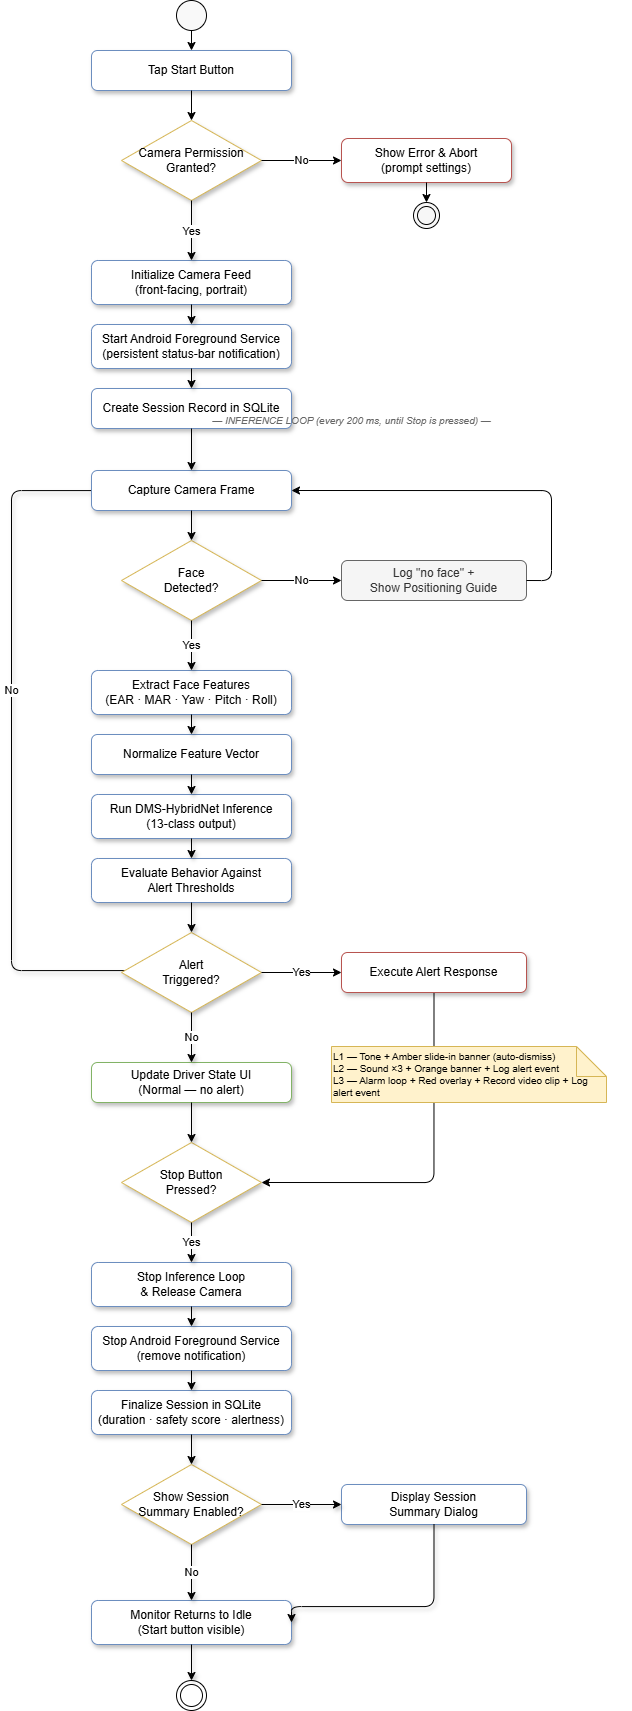

The diagram above was exported from draw.io. Its source (the exported page's mxGraphModel, read from the mxfile embedded in the PNG):
<mxGraphModel dx="972" dy="577" grid="1" gridSize="10" guides="1" tooltips="1" connect="1" arrows="1" fold="1" page="1" pageScale="1" pageWidth="827" pageHeight="1169" math="0" shadow="0">
  <root>
    <mxCell id="0" />
    <mxCell id="1" parent="0" />
    <mxCell id="53" value="No" style="edgeStyle=orthogonalEdgeStyle;html=1;entryX=0;entryY=0.5;entryDx=0;entryDy=0;shadow=1;" parent="1" source="18" edge="1">
      <mxGeometry relative="1" as="geometry">
        <Array as="points">
          <mxPoint x="200" y="990" />
          <mxPoint x="200" y="510" />
          <mxPoint x="384" y="510" />
        </Array>
        <mxPoint x="320" y="1152" as="sourcePoint" />
        <mxPoint x="384" y="500" as="targetPoint" />
      </mxGeometry>
    </mxCell>
    <mxCell id="50" value="" style="edgeStyle=orthogonalEdgeStyle;html=1;exitX=0.5;exitY=1;exitDx=0;exitDy=0;entryX=1;entryY=0.5;entryDx=0;entryDy=0;" parent="1" source="20" target="23" edge="1">
      <mxGeometry relative="1" as="geometry">
        <Array as="points">
          <mxPoint x="622" y="1202" />
        </Array>
      </mxGeometry>
    </mxCell>
    <mxCell id="2" value="" style="ellipse;aspect=fixed;fillColor=#F9F9F9;strokeColor=#000000;" parent="1" vertex="1">
      <mxGeometry x="365" y="20" width="30" height="30" as="geometry" />
    </mxCell>
    <mxCell id="3" value="Tap Start Button" style="rounded=1;whiteSpace=wrap;html=1;fillColor=#FFFFFF;strokeColor=#6c8ebf;shadow=1;" parent="1" vertex="1">
      <mxGeometry x="280" y="70" width="200" height="40" as="geometry" />
    </mxCell>
    <mxCell id="4" value="Camera Permission&#10;Granted?" style="rhombus;whiteSpace=wrap;html=1;fillColor=#FFFFFF;strokeColor=#d6b656;shadow=1;" parent="1" vertex="1">
      <mxGeometry x="310" y="140" width="140" height="80" as="geometry" />
    </mxCell>
    <mxCell id="5" value="Show Error &amp; Abort&#10;(prompt settings)" style="rounded=1;whiteSpace=wrap;html=1;fillColor=#FFFFFF;strokeColor=#b85450;shadow=1;" parent="1" vertex="1">
      <mxGeometry x="530" y="158" width="170" height="44" as="geometry" />
    </mxCell>
    <mxCell id="6" value="" style="shape=doubleEllipse;aspect=fixed;fillColor=#F7F7F7;strokeColor=#000000;" parent="1" vertex="1">
      <mxGeometry x="602" y="222" width="26" height="26" as="geometry" />
    </mxCell>
    <mxCell id="7" value="Initialize Camera Feed&#10;(front-facing, portrait)" style="rounded=1;whiteSpace=wrap;html=1;fillColor=#FFFFFF;strokeColor=#6c8ebf;shadow=1;" parent="1" vertex="1">
      <mxGeometry x="280" y="280" width="200" height="44" as="geometry" />
    </mxCell>
    <mxCell id="8" value="Start Android Foreground Service&#10;(persistent status-bar notification)" style="rounded=1;whiteSpace=wrap;html=1;fillColor=#FFFFFF;strokeColor=#6c8ebf;shadow=1;" parent="1" vertex="1">
      <mxGeometry x="280" y="344" width="200" height="44" as="geometry" />
    </mxCell>
    <mxCell id="9" value="Create Session Record in SQLite" style="rounded=1;whiteSpace=wrap;html=1;fillColor=#FFFFFF;strokeColor=#6c8ebf;shadow=1;" parent="1" vertex="1">
      <mxGeometry x="280" y="408" width="200" height="40" as="geometry" />
    </mxCell>
    <mxCell id="10" value="— INFERENCE LOOP (every 200 ms, until Stop is pressed) —" style="text;html=1;align=center;verticalAlign=middle;resizable=0;points=[];autosize=1;strokeColor=none;fillColor=none;fontStyle=2;fontSize=10;fontColor=#666666;" parent="1" vertex="1">
      <mxGeometry x="260" y="430" width="560" height="20" as="geometry" />
    </mxCell>
    <mxCell id="11" value="Capture Camera Frame" style="rounded=1;whiteSpace=wrap;html=1;fillColor=#FFFFFF;strokeColor=#6c8ebf;shadow=1;" parent="1" vertex="1">
      <mxGeometry x="280" y="490" width="200" height="40" as="geometry" />
    </mxCell>
    <mxCell id="12" value="Face&#10;Detected?" style="rhombus;whiteSpace=wrap;html=1;fillColor=#FFFFFF;strokeColor=#d6b656;shadow=1;" parent="1" vertex="1">
      <mxGeometry x="310" y="560" width="140" height="80" as="geometry" />
    </mxCell>
    <mxCell id="13" value="Log &quot;no face&quot; +&#10;Show Positioning Guide" style="rounded=1;whiteSpace=wrap;html=1;fillColor=#f5f5f5;strokeColor=#666666;fontColor=#333333;" parent="1" vertex="1">
      <mxGeometry x="530" y="580" width="185" height="40" as="geometry" />
    </mxCell>
    <mxCell id="14" value="Extract Face Features&#10;(EAR · MAR · Yaw · Pitch · Roll)" style="rounded=1;whiteSpace=wrap;html=1;fillColor=#FFFFFF;strokeColor=#6c8ebf;shadow=1;" parent="1" vertex="1">
      <mxGeometry x="280" y="690" width="200" height="44" as="geometry" />
    </mxCell>
    <mxCell id="15" value="Normalize Feature Vector" style="rounded=1;whiteSpace=wrap;html=1;fillColor=#FFFFFF;strokeColor=#6c8ebf;shadow=1;" parent="1" vertex="1">
      <mxGeometry x="280" y="754" width="200" height="40" as="geometry" />
    </mxCell>
    <mxCell id="16" value="Run DMS-HybridNet Inference&#10;(13-class output)" style="rounded=1;whiteSpace=wrap;html=1;fillColor=#FFFFFF;strokeColor=#6c8ebf;shadow=1;" parent="1" vertex="1">
      <mxGeometry x="280" y="814" width="200" height="44" as="geometry" />
    </mxCell>
    <mxCell id="17" value="Evaluate Behavior Against&#10;Alert Thresholds" style="rounded=1;whiteSpace=wrap;html=1;fillColor=#FFFFFF;strokeColor=#6c8ebf;shadow=1;" parent="1" vertex="1">
      <mxGeometry x="280" y="878" width="200" height="44" as="geometry" />
    </mxCell>
    <mxCell id="18" value="Alert&#10;Triggered?" style="rhombus;whiteSpace=wrap;html=1;fillColor=#FFFFFF;strokeColor=#d6b656;shadow=1;" parent="1" vertex="1">
      <mxGeometry x="310" y="952" width="140" height="80" as="geometry" />
    </mxCell>
    <mxCell id="19" value="Update Driver State UI&#10;(Normal — no alert)" style="rounded=1;whiteSpace=wrap;html=1;fillColor=#FFFFFF;strokeColor=#82b366;shadow=1;" parent="1" vertex="1">
      <mxGeometry x="280" y="1082" width="200" height="40" as="geometry" />
    </mxCell>
    <mxCell id="20" value="Execute Alert Response" style="rounded=1;whiteSpace=wrap;html=1;fillColor=#FFFFFF;strokeColor=#b85450;shadow=1;" parent="1" vertex="1">
      <mxGeometry x="530" y="972" width="185" height="40" as="geometry" />
    </mxCell>
    <mxCell id="21" value="L1 — Tone + Amber slide-in banner (auto-dismiss)&#10;L2 — Sound ×3 + Orange banner + Log alert event&#10;L3 — Alarm loop + Red overlay + Record video clip + Log alert event" style="shape=note;whiteSpace=wrap;html=1;fillColor=#fff2cc;strokeColor=#d6b656;fontSize=10;align=left;" parent="1" vertex="1">
      <mxGeometry x="520" y="1066" width="275" height="56" as="geometry" />
    </mxCell>
    <mxCell id="23" value="Stop Button&#10;Pressed?" style="rhombus;whiteSpace=wrap;html=1;fillColor=#FFFFFF;strokeColor=#d6b656;shadow=1;" parent="1" vertex="1">
      <mxGeometry x="310" y="1162" width="140" height="80" as="geometry" />
    </mxCell>
    <mxCell id="24" value="Stop Inference Loop&#10;&amp; Release Camera" style="rounded=1;whiteSpace=wrap;html=1;fillColor=#FFFFFF;strokeColor=#6c8ebf;shadow=1;" parent="1" vertex="1">
      <mxGeometry x="280" y="1282" width="200" height="44" as="geometry" />
    </mxCell>
    <mxCell id="25" value="Stop Android Foreground Service&#10;(remove notification)" style="rounded=1;whiteSpace=wrap;html=1;fillColor=#FFFFFF;strokeColor=#6c8ebf;shadow=1;" parent="1" vertex="1">
      <mxGeometry x="280" y="1346" width="200" height="44" as="geometry" />
    </mxCell>
    <mxCell id="26" value="Finalize Session in SQLite&#10;(duration · safety score · alertness)" style="rounded=1;whiteSpace=wrap;html=1;fillColor=#FFFFFF;strokeColor=#6c8ebf;shadow=1;" parent="1" vertex="1">
      <mxGeometry x="280" y="1410" width="200" height="44" as="geometry" />
    </mxCell>
    <mxCell id="27" value="Show Session&#10;Summary Enabled?" style="rhombus;whiteSpace=wrap;html=1;fillColor=#FFFFFF;strokeColor=#d6b656;shadow=1;" parent="1" vertex="1">
      <mxGeometry x="310" y="1484" width="140" height="80" as="geometry" />
    </mxCell>
    <mxCell id="28" value="Display Session&#10;Summary Dialog" style="rounded=1;whiteSpace=wrap;html=1;fillColor=#FFFFFF;strokeColor=#6c8ebf;shadow=1;" parent="1" vertex="1">
      <mxGeometry x="530" y="1504" width="185" height="40" as="geometry" />
    </mxCell>
    <mxCell id="29" value="Monitor Returns to Idle&#10;(Start button visible)" style="rounded=1;whiteSpace=wrap;html=1;fillColor=#FFFFFF;strokeColor=#6c8ebf;shadow=1;" parent="1" vertex="1">
      <mxGeometry x="280" y="1620" width="200" height="44" as="geometry" />
    </mxCell>
    <mxCell id="30" value="" style="shape=doubleEllipse;aspect=fixed;fillColor=#FFFFFF;strokeColor=#000000;" parent="1" vertex="1">
      <mxGeometry x="365" y="1700" width="30" height="30" as="geometry" />
    </mxCell>
    <mxCell id="31" value="" style="edgeStyle=orthogonalEdgeStyle;html=1;" parent="1" source="2" target="3" edge="1">
      <mxGeometry relative="1" as="geometry" />
    </mxCell>
    <mxCell id="32" value="" style="edgeStyle=orthogonalEdgeStyle;html=1;" parent="1" source="3" target="4" edge="1">
      <mxGeometry relative="1" as="geometry" />
    </mxCell>
    <mxCell id="33" value="No" style="edgeStyle=orthogonalEdgeStyle;html=1;exitX=1;exitY=0.5;exitDx=0;exitDy=0;entryX=0;entryY=0.5;entryDx=0;entryDy=0;" parent="1" source="4" target="5" edge="1">
      <mxGeometry relative="1" as="geometry" />
    </mxCell>
    <mxCell id="34" value="" style="edgeStyle=orthogonalEdgeStyle;html=1;exitX=0.5;exitY=1;entryX=0.5;entryY=0;" parent="1" source="5" target="6" edge="1">
      <mxGeometry relative="1" as="geometry" />
    </mxCell>
    <mxCell id="35" value="Yes" style="edgeStyle=orthogonalEdgeStyle;html=1;exitX=0.5;exitY=1;exitDx=0;exitDy=0;entryX=0.5;entryY=0;entryDx=0;entryDy=0;shadow=1;fillColor=#FFFFFF;" parent="1" source="4" target="7" edge="1">
      <mxGeometry relative="1" as="geometry" />
    </mxCell>
    <mxCell id="36" value="" style="edgeStyle=orthogonalEdgeStyle;html=1;shadow=1;fillColor=#FFFFFF;" parent="1" source="7" target="8" edge="1">
      <mxGeometry relative="1" as="geometry" />
    </mxCell>
    <mxCell id="37" value="" style="edgeStyle=orthogonalEdgeStyle;html=1;shadow=1;fillColor=#FFFFFF;" parent="1" source="8" target="9" edge="1">
      <mxGeometry relative="1" as="geometry" />
    </mxCell>
    <mxCell id="38" value="" style="edgeStyle=orthogonalEdgeStyle;html=1;shadow=1;fillColor=#FFFFFF;" parent="1" source="9" target="11" edge="1">
      <mxGeometry relative="1" as="geometry" />
    </mxCell>
    <mxCell id="39" value="" style="edgeStyle=orthogonalEdgeStyle;html=1;shadow=1;fillColor=#FFFFFF;" parent="1" source="11" target="12" edge="1">
      <mxGeometry relative="1" as="geometry" />
    </mxCell>
    <mxCell id="40" value="No" style="edgeStyle=orthogonalEdgeStyle;html=1;exitX=1;exitY=0.5;exitDx=0;exitDy=0;entryX=0;entryY=0.5;entryDx=0;entryDy=0;" parent="1" source="12" target="13" edge="1">
      <mxGeometry relative="1" as="geometry" />
    </mxCell>
    <mxCell id="41" value="" style="edgeStyle=orthogonalEdgeStyle;html=1;exitX=1;exitY=0.5;exitDx=0;exitDy=0;entryX=1;entryY=0.5;entryDx=0;entryDy=0;" parent="1" source="13" target="11" edge="1">
      <mxGeometry relative="1" as="geometry">
        <Array as="points">
          <mxPoint x="740" y="600" />
          <mxPoint x="740" y="510" />
        </Array>
      </mxGeometry>
    </mxCell>
    <mxCell id="42" value="Yes" style="edgeStyle=orthogonalEdgeStyle;html=1;exitX=0.5;exitY=1;exitDx=0;exitDy=0;entryX=0.5;entryY=0;entryDx=0;entryDy=0;fillColor=#FFFFFF;shadow=1;" parent="1" source="12" target="14" edge="1">
      <mxGeometry relative="1" as="geometry" />
    </mxCell>
    <mxCell id="43" value="" style="edgeStyle=orthogonalEdgeStyle;html=1;fillColor=#FFFFFF;shadow=1;" parent="1" source="14" target="15" edge="1">
      <mxGeometry relative="1" as="geometry" />
    </mxCell>
    <mxCell id="44" value="" style="edgeStyle=orthogonalEdgeStyle;html=1;fillColor=#FFFFFF;shadow=1;" parent="1" source="15" target="16" edge="1">
      <mxGeometry relative="1" as="geometry" />
    </mxCell>
    <mxCell id="45" value="" style="edgeStyle=orthogonalEdgeStyle;html=1;fillColor=#FFFFFF;shadow=1;" parent="1" source="16" target="17" edge="1">
      <mxGeometry relative="1" as="geometry" />
    </mxCell>
    <mxCell id="46" value="" style="edgeStyle=orthogonalEdgeStyle;html=1;fillColor=#FFFFFF;shadow=1;" parent="1" source="17" target="18" edge="1">
      <mxGeometry relative="1" as="geometry" />
    </mxCell>
    <mxCell id="47" value="No" style="edgeStyle=orthogonalEdgeStyle;html=1;exitX=0.5;exitY=1;exitDx=0;exitDy=0;entryX=0.5;entryY=0;entryDx=0;entryDy=0;fillColor=#FFFFFF;shadow=1;" parent="1" source="18" target="19" edge="1">
      <mxGeometry relative="1" as="geometry" />
    </mxCell>
    <mxCell id="48" value="Yes" style="edgeStyle=orthogonalEdgeStyle;html=1;exitX=1;exitY=0.5;exitDx=0;exitDy=0;entryX=0;entryY=0.5;entryDx=0;entryDy=0;" parent="1" source="18" target="20" edge="1">
      <mxGeometry relative="1" as="geometry" />
    </mxCell>
    <mxCell id="49" value="" style="edgeStyle=orthogonalEdgeStyle;html=1;exitX=0.5;exitY=1;exitDx=0;exitDy=0;entryX=0.5;entryY=0;entryDx=0;entryDy=0;fillColor=#FFFFFF;shadow=1;" parent="1" source="19" target="23" edge="1">
      <mxGeometry relative="1" as="geometry" />
    </mxCell>
    <mxCell id="52" value="Yes" style="edgeStyle=orthogonalEdgeStyle;html=1;exitX=0.5;exitY=1;exitDx=0;exitDy=0;entryX=0.5;entryY=0;entryDx=0;entryDy=0;shadow=1;fillColor=#FFFFFF;" parent="1" source="23" target="24" edge="1">
      <mxGeometry relative="1" as="geometry" />
    </mxCell>
    <mxCell id="54" value="" style="edgeStyle=orthogonalEdgeStyle;html=1;shadow=1;fillColor=#FFFFFF;" parent="1" source="24" target="25" edge="1">
      <mxGeometry relative="1" as="geometry" />
    </mxCell>
    <mxCell id="55" value="" style="edgeStyle=orthogonalEdgeStyle;html=1;shadow=1;fillColor=#FFFFFF;" parent="1" source="25" target="26" edge="1">
      <mxGeometry relative="1" as="geometry" />
    </mxCell>
    <mxCell id="56" value="" style="edgeStyle=orthogonalEdgeStyle;html=1;shadow=1;fillColor=#FFFFFF;" parent="1" source="26" target="27" edge="1">
      <mxGeometry relative="1" as="geometry" />
    </mxCell>
    <mxCell id="57" value="Yes" style="edgeStyle=orthogonalEdgeStyle;html=1;exitX=1;exitY=0.5;exitDx=0;exitDy=0;entryX=0;entryY=0.5;entryDx=0;entryDy=0;shadow=1;fillColor=#FFFFFF;" parent="1" source="27" target="28" edge="1">
      <mxGeometry relative="1" as="geometry" />
    </mxCell>
    <mxCell id="58" value="No" style="edgeStyle=orthogonalEdgeStyle;html=1;exitX=0.5;exitY=1;exitDx=0;exitDy=0;entryX=0.5;entryY=0;entryDx=0;entryDy=0;shadow=1;fillColor=#FFFFFF;" parent="1" source="27" target="29" edge="1">
      <mxGeometry relative="1" as="geometry" />
    </mxCell>
    <mxCell id="59" value="" style="edgeStyle=orthogonalEdgeStyle;html=1;exitX=0.5;exitY=1;exitDx=0;exitDy=0;entryX=1;entryY=0.5;entryDx=0;entryDy=0;shadow=1;fillColor=#FFFFFF;" parent="1" source="28" target="29" edge="1">
      <mxGeometry relative="1" as="geometry">
        <Array as="points">
          <mxPoint x="622" y="1626" />
        </Array>
      </mxGeometry>
    </mxCell>
    <mxCell id="60" value="" style="edgeStyle=orthogonalEdgeStyle;html=1;shadow=1;fillColor=#FFFFFF;" parent="1" source="29" target="30" edge="1">
      <mxGeometry relative="1" as="geometry" />
    </mxCell>
  </root>
</mxGraphModel>